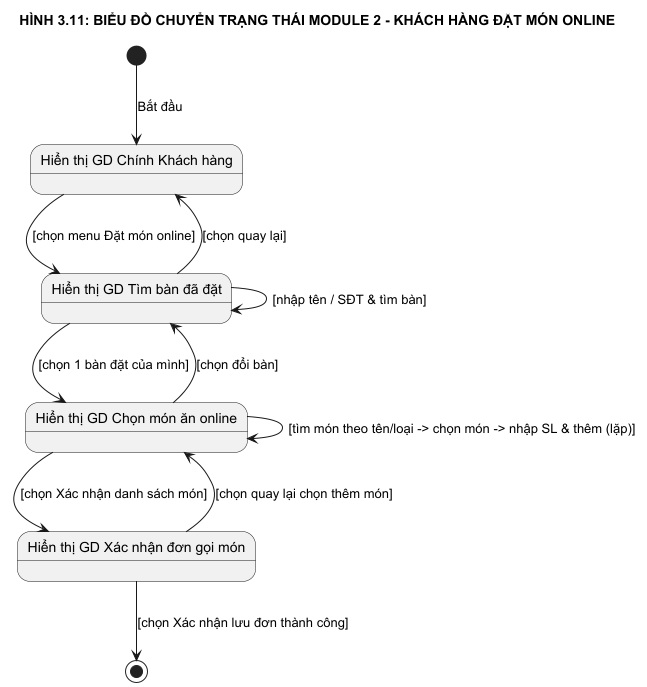

The diagram above was rendered by PlantUML. Its source (embedded in the PNG):
@startuml Analysis_04b_Module2_StateDiagram
skinparam monochrome true
skinparam shadowing false

title HÌNH 3.11: BIỂU ĐỒ CHUYỂN TRẠNG THÁI MODULE 2 - KHÁCH HÀNG ĐẶT MÓN ONLINE

state "Hiển thị GD Chính Khách hàng" as S1
state "Hiển thị GD Tìm bàn đã đặt" as S2
state "Hiển thị GD Chọn món ăn online" as S3
state "Hiển thị GD Xác nhận đơn gọi món" as S4

[*] --> S1 : Bắt đầu
S1 --> S2 : [chọn menu Đặt món online]
S2 --> S1 : [chọn quay lại]
S2 --> S2 : [nhập tên / SĐT & tìm bàn]
S2 --> S3 : [chọn 1 bàn đặt của mình]
S3 --> S2 : [chọn đổi bàn]
S3 --> S3 : [tìm món theo tên/loại -> chọn món -> nhập SL & thêm (lặp)]
S3 --> S4 : [chọn Xác nhận danh sách món]
S4 --> S3 : [chọn quay lại chọn thêm món]
S4 --> [*] : [chọn Xác nhận lưu đơn thành công]

@enduml